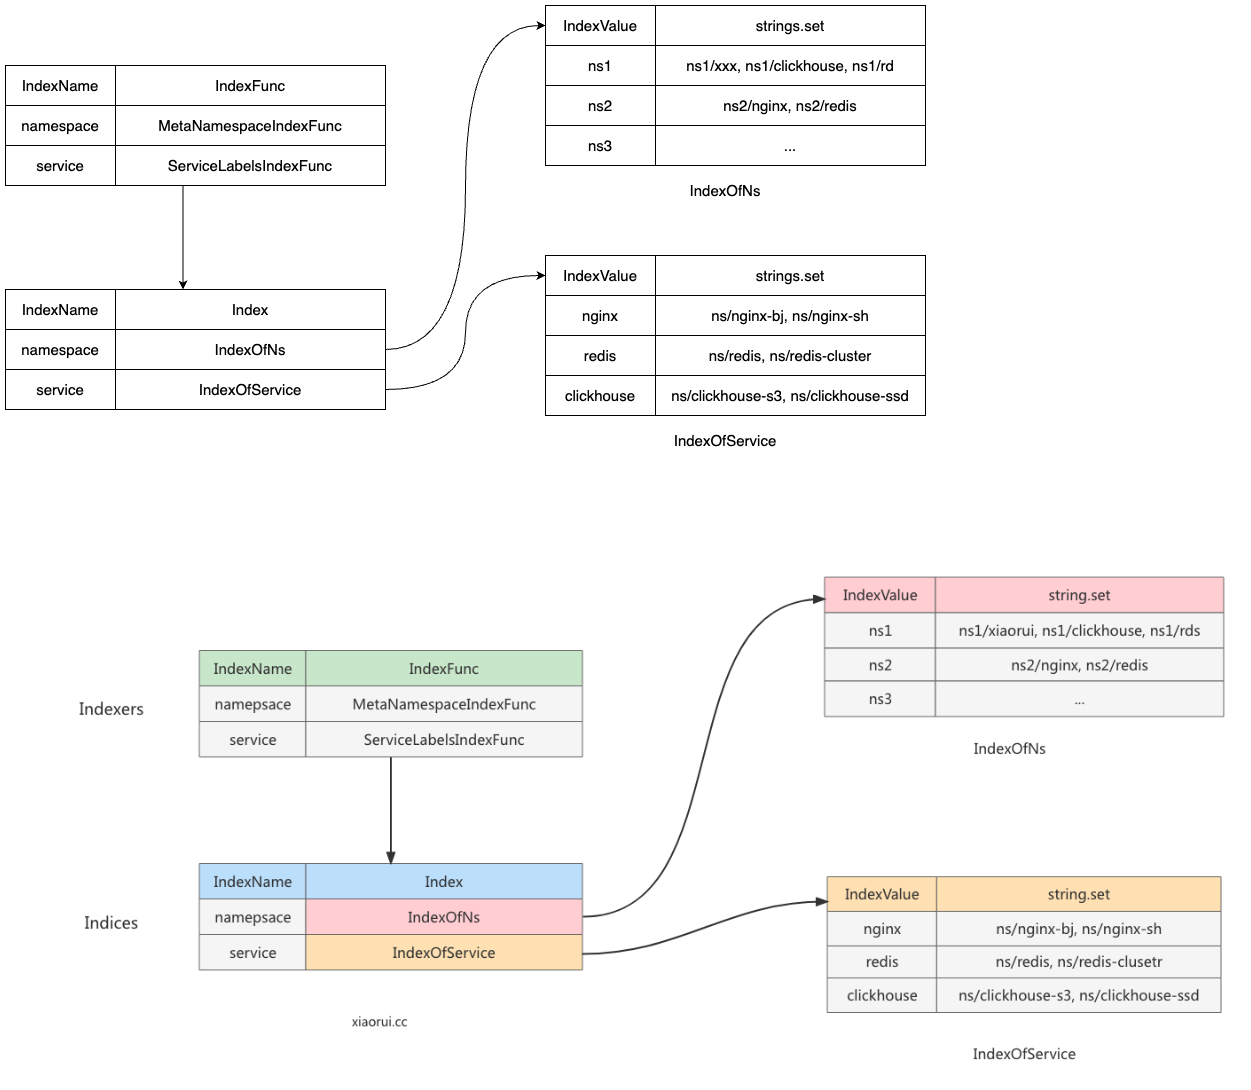

The diagram above was exported from draw.io. Its source (the exported page's mxGraphModel, read from the mxfile embedded in the PNG):
<mxGraphModel dx="1647" dy="869" grid="1" gridSize="10" guides="1" tooltips="1" connect="1" arrows="1" fold="1" page="1" pageScale="1" pageWidth="1169" pageHeight="827" math="0" shadow="0">
  <root>
    <mxCell id="0" />
    <mxCell id="1" parent="0" />
    <mxCell id="ZDZ2VNK5_ThcbBn9CQGx-41" value="" style="shape=image;verticalLabelPosition=bottom;labelBackgroundColor=default;verticalAlign=top;aspect=fixed;imageAspect=0;image=https://xiaorui-cc.oss-cn-hangzhou.aliyuncs.com/images/202301/informer-indexer.png;" vertex="1" parent="1">
      <mxGeometry x="70" y="620" width="1200" height="529" as="geometry" />
    </mxCell>
    <mxCell id="ZDZ2VNK5_ThcbBn9CQGx-67" value="IndexName" style="rounded=0;whiteSpace=wrap;html=1;fontSize=15;" vertex="1" parent="1">
      <mxGeometry x="30" y="130" width="110" height="40" as="geometry" />
    </mxCell>
    <mxCell id="ZDZ2VNK5_ThcbBn9CQGx-68" value="IndexFunc" style="rounded=0;whiteSpace=wrap;html=1;fontSize=15;" vertex="1" parent="1">
      <mxGeometry x="140" y="130" width="270" height="40" as="geometry" />
    </mxCell>
    <mxCell id="ZDZ2VNK5_ThcbBn9CQGx-69" value="namespace" style="rounded=0;whiteSpace=wrap;html=1;fontSize=15;" vertex="1" parent="1">
      <mxGeometry x="30" y="170" width="110" height="40" as="geometry" />
    </mxCell>
    <mxCell id="ZDZ2VNK5_ThcbBn9CQGx-70" value="service" style="rounded=0;whiteSpace=wrap;html=1;fontSize=15;" vertex="1" parent="1">
      <mxGeometry x="30" y="210" width="110" height="40" as="geometry" />
    </mxCell>
    <mxCell id="ZDZ2VNK5_ThcbBn9CQGx-71" value="MetaNamespaceIndexFunc" style="rounded=0;whiteSpace=wrap;html=1;fontSize=15;" vertex="1" parent="1">
      <mxGeometry x="140" y="170" width="270" height="40" as="geometry" />
    </mxCell>
    <mxCell id="ZDZ2VNK5_ThcbBn9CQGx-80" style="edgeStyle=orthogonalEdgeStyle;rounded=0;orthogonalLoop=1;jettySize=auto;html=1;exitX=0.25;exitY=1;exitDx=0;exitDy=0;entryX=0.25;entryY=0;entryDx=0;entryDy=0;" edge="1" parent="1" source="ZDZ2VNK5_ThcbBn9CQGx-72" target="ZDZ2VNK5_ThcbBn9CQGx-74">
      <mxGeometry relative="1" as="geometry" />
    </mxCell>
    <mxCell id="ZDZ2VNK5_ThcbBn9CQGx-72" value="ServiceLabelsIndexFunc" style="rounded=0;whiteSpace=wrap;html=1;fontSize=15;" vertex="1" parent="1">
      <mxGeometry x="140" y="210" width="270" height="40" as="geometry" />
    </mxCell>
    <mxCell id="ZDZ2VNK5_ThcbBn9CQGx-73" value="IndexName" style="rounded=0;whiteSpace=wrap;html=1;fontSize=15;" vertex="1" parent="1">
      <mxGeometry x="30" y="354" width="110" height="40" as="geometry" />
    </mxCell>
    <mxCell id="ZDZ2VNK5_ThcbBn9CQGx-74" value="Index" style="rounded=0;whiteSpace=wrap;html=1;fontSize=15;" vertex="1" parent="1">
      <mxGeometry x="140" y="354" width="270" height="40" as="geometry" />
    </mxCell>
    <mxCell id="ZDZ2VNK5_ThcbBn9CQGx-75" value="namespace" style="rounded=0;whiteSpace=wrap;html=1;fontSize=15;" vertex="1" parent="1">
      <mxGeometry x="30" y="394" width="110" height="40" as="geometry" />
    </mxCell>
    <mxCell id="ZDZ2VNK5_ThcbBn9CQGx-76" value="service" style="rounded=0;whiteSpace=wrap;html=1;fontSize=15;" vertex="1" parent="1">
      <mxGeometry x="30" y="434" width="110" height="40" as="geometry" />
    </mxCell>
    <mxCell id="ZDZ2VNK5_ThcbBn9CQGx-99" style="edgeStyle=orthogonalEdgeStyle;rounded=0;orthogonalLoop=1;jettySize=auto;html=1;entryX=0;entryY=0.5;entryDx=0;entryDy=0;curved=1;" edge="1" parent="1" source="ZDZ2VNK5_ThcbBn9CQGx-77" target="ZDZ2VNK5_ThcbBn9CQGx-81">
      <mxGeometry relative="1" as="geometry" />
    </mxCell>
    <mxCell id="ZDZ2VNK5_ThcbBn9CQGx-77" value="IndexOfNs" style="rounded=0;whiteSpace=wrap;html=1;fontSize=15;" vertex="1" parent="1">
      <mxGeometry x="140" y="394" width="270" height="40" as="geometry" />
    </mxCell>
    <mxCell id="ZDZ2VNK5_ThcbBn9CQGx-100" style="edgeStyle=orthogonalEdgeStyle;rounded=0;orthogonalLoop=1;jettySize=auto;html=1;entryX=0;entryY=0.5;entryDx=0;entryDy=0;curved=1;" edge="1" parent="1" source="ZDZ2VNK5_ThcbBn9CQGx-78" target="ZDZ2VNK5_ThcbBn9CQGx-90">
      <mxGeometry relative="1" as="geometry" />
    </mxCell>
    <mxCell id="ZDZ2VNK5_ThcbBn9CQGx-78" value="IndexOfService" style="rounded=0;whiteSpace=wrap;html=1;fontSize=15;" vertex="1" parent="1">
      <mxGeometry x="140" y="434" width="270" height="40" as="geometry" />
    </mxCell>
    <mxCell id="ZDZ2VNK5_ThcbBn9CQGx-81" value="IndexValue" style="rounded=0;whiteSpace=wrap;html=1;fontSize=15;" vertex="1" parent="1">
      <mxGeometry x="570" y="70" width="110" height="40" as="geometry" />
    </mxCell>
    <mxCell id="ZDZ2VNK5_ThcbBn9CQGx-82" value="strings.set" style="rounded=0;whiteSpace=wrap;html=1;fontSize=15;" vertex="1" parent="1">
      <mxGeometry x="680" y="70" width="270" height="40" as="geometry" />
    </mxCell>
    <mxCell id="ZDZ2VNK5_ThcbBn9CQGx-83" value="ns1" style="rounded=0;whiteSpace=wrap;html=1;fontSize=15;" vertex="1" parent="1">
      <mxGeometry x="570" y="110" width="110" height="40" as="geometry" />
    </mxCell>
    <mxCell id="ZDZ2VNK5_ThcbBn9CQGx-84" value="ns2" style="rounded=0;whiteSpace=wrap;html=1;fontSize=15;" vertex="1" parent="1">
      <mxGeometry x="570" y="150" width="110" height="40" as="geometry" />
    </mxCell>
    <mxCell id="ZDZ2VNK5_ThcbBn9CQGx-85" value="ns1/xxx, ns1/clickhouse, ns1/rd" style="rounded=0;whiteSpace=wrap;html=1;fontSize=15;" vertex="1" parent="1">
      <mxGeometry x="680" y="110" width="270" height="40" as="geometry" />
    </mxCell>
    <mxCell id="ZDZ2VNK5_ThcbBn9CQGx-86" value="ns2/nginx, ns2/redis" style="rounded=0;whiteSpace=wrap;html=1;fontSize=15;" vertex="1" parent="1">
      <mxGeometry x="680" y="150" width="270" height="40" as="geometry" />
    </mxCell>
    <mxCell id="ZDZ2VNK5_ThcbBn9CQGx-87" value="ns3" style="rounded=0;whiteSpace=wrap;html=1;fontSize=15;" vertex="1" parent="1">
      <mxGeometry x="570" y="190" width="110" height="40" as="geometry" />
    </mxCell>
    <mxCell id="ZDZ2VNK5_ThcbBn9CQGx-88" value="..." style="rounded=0;whiteSpace=wrap;html=1;fontSize=15;" vertex="1" parent="1">
      <mxGeometry x="680" y="190" width="270" height="40" as="geometry" />
    </mxCell>
    <mxCell id="ZDZ2VNK5_ThcbBn9CQGx-89" value="IndexOfNs" style="text;html=1;strokeColor=none;fillColor=none;align=center;verticalAlign=middle;whiteSpace=wrap;rounded=0;fontSize=15;" vertex="1" parent="1">
      <mxGeometry x="720" y="240" width="60" height="30" as="geometry" />
    </mxCell>
    <mxCell id="ZDZ2VNK5_ThcbBn9CQGx-90" value="IndexValue" style="rounded=0;whiteSpace=wrap;html=1;fontSize=15;" vertex="1" parent="1">
      <mxGeometry x="570" y="320" width="110" height="40" as="geometry" />
    </mxCell>
    <mxCell id="ZDZ2VNK5_ThcbBn9CQGx-91" value="strings.set" style="rounded=0;whiteSpace=wrap;html=1;fontSize=15;" vertex="1" parent="1">
      <mxGeometry x="680" y="320" width="270" height="40" as="geometry" />
    </mxCell>
    <mxCell id="ZDZ2VNK5_ThcbBn9CQGx-92" value="nginx" style="rounded=0;whiteSpace=wrap;html=1;fontSize=15;" vertex="1" parent="1">
      <mxGeometry x="570" y="360" width="110" height="40" as="geometry" />
    </mxCell>
    <mxCell id="ZDZ2VNK5_ThcbBn9CQGx-93" value="redis" style="rounded=0;whiteSpace=wrap;html=1;fontSize=15;" vertex="1" parent="1">
      <mxGeometry x="570" y="400" width="110" height="40" as="geometry" />
    </mxCell>
    <mxCell id="ZDZ2VNK5_ThcbBn9CQGx-94" value="ns/nginx-bj, ns/nginx-sh" style="rounded=0;whiteSpace=wrap;html=1;fontSize=15;" vertex="1" parent="1">
      <mxGeometry x="680" y="360" width="270" height="40" as="geometry" />
    </mxCell>
    <mxCell id="ZDZ2VNK5_ThcbBn9CQGx-95" value="ns/redis, ns/redis-cluster" style="rounded=0;whiteSpace=wrap;html=1;fontSize=15;" vertex="1" parent="1">
      <mxGeometry x="680" y="400" width="270" height="40" as="geometry" />
    </mxCell>
    <mxCell id="ZDZ2VNK5_ThcbBn9CQGx-96" value="clickhouse" style="rounded=0;whiteSpace=wrap;html=1;fontSize=15;" vertex="1" parent="1">
      <mxGeometry x="570" y="440" width="110" height="40" as="geometry" />
    </mxCell>
    <mxCell id="ZDZ2VNK5_ThcbBn9CQGx-97" value="ns/clickhouse-s3, ns/clickhouse-ssd" style="rounded=0;whiteSpace=wrap;html=1;fontSize=15;" vertex="1" parent="1">
      <mxGeometry x="680" y="440" width="270" height="40" as="geometry" />
    </mxCell>
    <mxCell id="ZDZ2VNK5_ThcbBn9CQGx-98" value="IndexOfService" style="text;html=1;strokeColor=none;fillColor=none;align=center;verticalAlign=middle;whiteSpace=wrap;rounded=0;fontSize=15;" vertex="1" parent="1">
      <mxGeometry x="720" y="490" width="60" height="30" as="geometry" />
    </mxCell>
  </root>
</mxGraphModel>